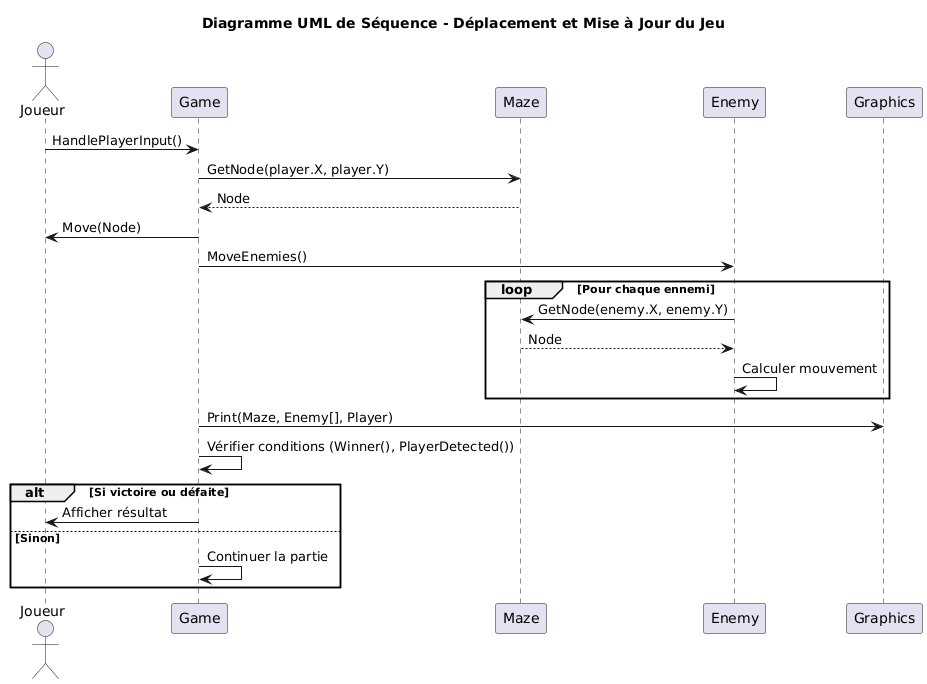

The diagram above was rendered by PlantUML. Its source (embedded in the PNG):
@startuml
title Diagramme UML de Séquence - Déplacement et Mise à Jour du Jeu

actor Joueur as Player
participant Game
participant Maze
participant Enemy
participant Graphics

Player -> Game: HandlePlayerInput()
Game -> Maze: GetNode(player.X, player.Y)
Maze --> Game: Node
Game -> Player: Move(Node)
Game -> Enemy: MoveEnemies()
loop Pour chaque ennemi
    Enemy -> Maze: GetNode(enemy.X, enemy.Y)
    Maze --> Enemy: Node
    Enemy -> Enemy: Calculer mouvement
end
Game -> Graphics: Print(Maze, Enemy[], Player)
Game -> Game: Vérifier conditions (Winner(), PlayerDetected())
alt Si victoire ou défaite
    Game -> Player: Afficher résultat
else Sinon
    Game -> Game: Continuer la partie
end
@enduml